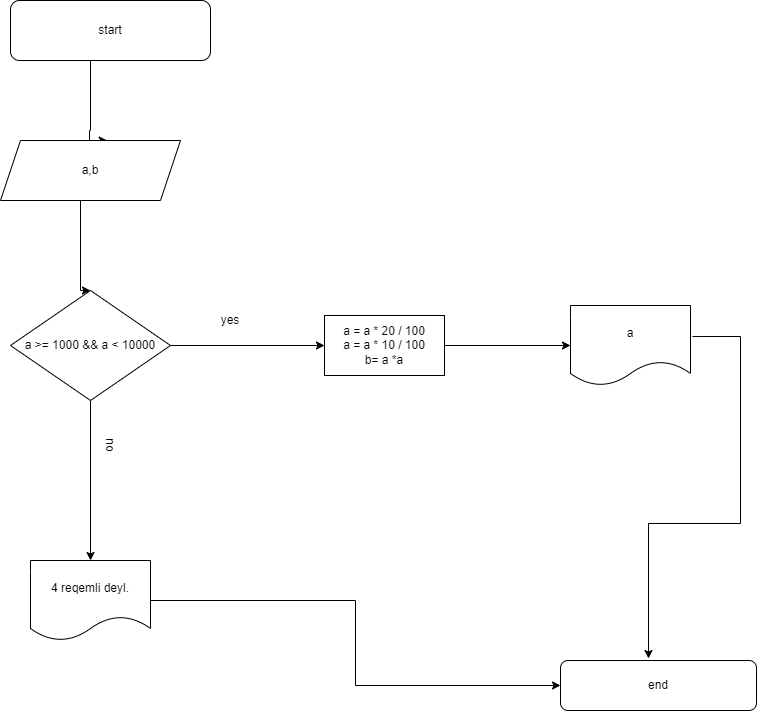

The diagram above was exported from draw.io. Its source (the exported page's mxGraphModel, read from the mxfile embedded in the PNG):
<mxGraphModel dx="1102" dy="865" grid="1" gridSize="10" guides="1" tooltips="1" connect="1" arrows="1" fold="1" page="1" pageScale="1" pageWidth="827" pageHeight="1169" math="0" shadow="0">
  <root>
    <mxCell id="0" />
    <mxCell id="1" parent="0" />
    <mxCell id="it5MGco-wPOCM9TF1RYA-1" style="edgeStyle=orthogonalEdgeStyle;rounded=0;orthogonalLoop=1;jettySize=auto;html=1;entryX=0.593;entryY=0;entryDx=0;entryDy=0;entryPerimeter=0;" parent="1" target="it5MGco-wPOCM9TF1RYA-4" edge="1">
      <mxGeometry relative="1" as="geometry">
        <mxPoint x="168" y="150" as="targetPoint" />
        <Array as="points">
          <mxPoint x="120" y="150" />
          <mxPoint x="119" y="150" />
        </Array>
        <mxPoint x="120" y="80" as="sourcePoint" />
      </mxGeometry>
    </mxCell>
    <mxCell id="it5MGco-wPOCM9TF1RYA-2" value="end&lt;br&gt;" style="rounded=1;whiteSpace=wrap;html=1;" parent="1" vertex="1">
      <mxGeometry x="590" y="680" width="196" height="50" as="geometry" />
    </mxCell>
    <mxCell id="it5MGco-wPOCM9TF1RYA-3" style="edgeStyle=orthogonalEdgeStyle;rounded=0;orthogonalLoop=1;jettySize=auto;html=1;entryX=0.5;entryY=0;entryDx=0;entryDy=0;" parent="1" source="it5MGco-wPOCM9TF1RYA-4" target="it5MGco-wPOCM9TF1RYA-7" edge="1">
      <mxGeometry relative="1" as="geometry">
        <Array as="points">
          <mxPoint x="110" y="310" />
        </Array>
      </mxGeometry>
    </mxCell>
    <mxCell id="it5MGco-wPOCM9TF1RYA-4" value="a,b" style="shape=parallelogram;perimeter=parallelogramPerimeter;whiteSpace=wrap;html=1;fixedSize=1;" parent="1" vertex="1">
      <mxGeometry x="30" y="160" width="180" height="60" as="geometry" />
    </mxCell>
    <mxCell id="it5MGco-wPOCM9TF1RYA-5" style="edgeStyle=orthogonalEdgeStyle;rounded=0;orthogonalLoop=1;jettySize=auto;html=1;entryX=0;entryY=0.5;entryDx=0;entryDy=0;" parent="1" source="it5MGco-wPOCM9TF1RYA-7" target="it5MGco-wPOCM9TF1RYA-9" edge="1">
      <mxGeometry relative="1" as="geometry" />
    </mxCell>
    <mxCell id="it5MGco-wPOCM9TF1RYA-6" style="edgeStyle=orthogonalEdgeStyle;rounded=0;orthogonalLoop=1;jettySize=auto;html=1;entryX=0.5;entryY=0;entryDx=0;entryDy=0;" parent="1" source="it5MGco-wPOCM9TF1RYA-7" target="it5MGco-wPOCM9TF1RYA-14" edge="1">
      <mxGeometry relative="1" as="geometry" />
    </mxCell>
    <mxCell id="it5MGco-wPOCM9TF1RYA-7" value="a &amp;gt;= 1000 &amp;amp;&amp;amp; a &amp;lt; 10000" style="rhombus;whiteSpace=wrap;html=1;" parent="1" vertex="1">
      <mxGeometry x="40" y="310" width="160" height="110" as="geometry" />
    </mxCell>
    <mxCell id="it5MGco-wPOCM9TF1RYA-8" style="edgeStyle=orthogonalEdgeStyle;rounded=0;orthogonalLoop=1;jettySize=auto;html=1;exitX=1;exitY=0.5;exitDx=0;exitDy=0;" parent="1" source="it5MGco-wPOCM9TF1RYA-9" target="it5MGco-wPOCM9TF1RYA-11" edge="1">
      <mxGeometry relative="1" as="geometry" />
    </mxCell>
    <mxCell id="it5MGco-wPOCM9TF1RYA-9" value="a = a * 20 / 100&lt;br&gt;a = a * 10 / 100&lt;br&gt;b= a *a" style="rounded=0;whiteSpace=wrap;html=1;" parent="1" vertex="1">
      <mxGeometry x="354" y="335" width="120" height="60" as="geometry" />
    </mxCell>
    <mxCell id="it5MGco-wPOCM9TF1RYA-10" style="edgeStyle=orthogonalEdgeStyle;rounded=0;orthogonalLoop=1;jettySize=auto;html=1;entryX=0.449;entryY=-0.04;entryDx=0;entryDy=0;entryPerimeter=0;exitX=1.017;exitY=0.388;exitDx=0;exitDy=0;exitPerimeter=0;" parent="1" source="it5MGco-wPOCM9TF1RYA-11" target="it5MGco-wPOCM9TF1RYA-2" edge="1">
      <mxGeometry relative="1" as="geometry">
        <Array as="points">
          <mxPoint x="770" y="356" />
          <mxPoint x="770" y="543" />
          <mxPoint x="678" y="543" />
        </Array>
      </mxGeometry>
    </mxCell>
    <mxCell id="it5MGco-wPOCM9TF1RYA-11" value="a" style="shape=document;whiteSpace=wrap;html=1;boundedLbl=1;" parent="1" vertex="1">
      <mxGeometry x="600" y="325" width="120" height="80" as="geometry" />
    </mxCell>
    <mxCell id="it5MGco-wPOCM9TF1RYA-12" value="yes" style="text;html=1;strokeColor=none;fillColor=none;align=center;verticalAlign=middle;whiteSpace=wrap;rounded=0;" parent="1" vertex="1">
      <mxGeometry x="230" y="325" width="60" height="30" as="geometry" />
    </mxCell>
    <mxCell id="it5MGco-wPOCM9TF1RYA-13" style="edgeStyle=orthogonalEdgeStyle;rounded=0;orthogonalLoop=1;jettySize=auto;html=1;entryX=0;entryY=0.5;entryDx=0;entryDy=0;" parent="1" source="it5MGco-wPOCM9TF1RYA-14" target="it5MGco-wPOCM9TF1RYA-2" edge="1">
      <mxGeometry relative="1" as="geometry" />
    </mxCell>
    <mxCell id="it5MGco-wPOCM9TF1RYA-14" value="4 reqemli deyl." style="shape=document;whiteSpace=wrap;html=1;boundedLbl=1;" parent="1" vertex="1">
      <mxGeometry x="60" y="580" width="120" height="80" as="geometry" />
    </mxCell>
    <mxCell id="it5MGco-wPOCM9TF1RYA-15" value="no&lt;br&gt;" style="text;html=1;strokeColor=none;fillColor=none;align=center;verticalAlign=middle;whiteSpace=wrap;rounded=0;rotation=90;" parent="1" vertex="1">
      <mxGeometry x="110" y="450" width="60" height="30" as="geometry" />
    </mxCell>
    <mxCell id="it5MGco-wPOCM9TF1RYA-31" value="start" style="rounded=1;whiteSpace=wrap;html=1;" parent="1" vertex="1">
      <mxGeometry x="40" y="20" width="200" height="60" as="geometry" />
    </mxCell>
  </root>
</mxGraphModel>